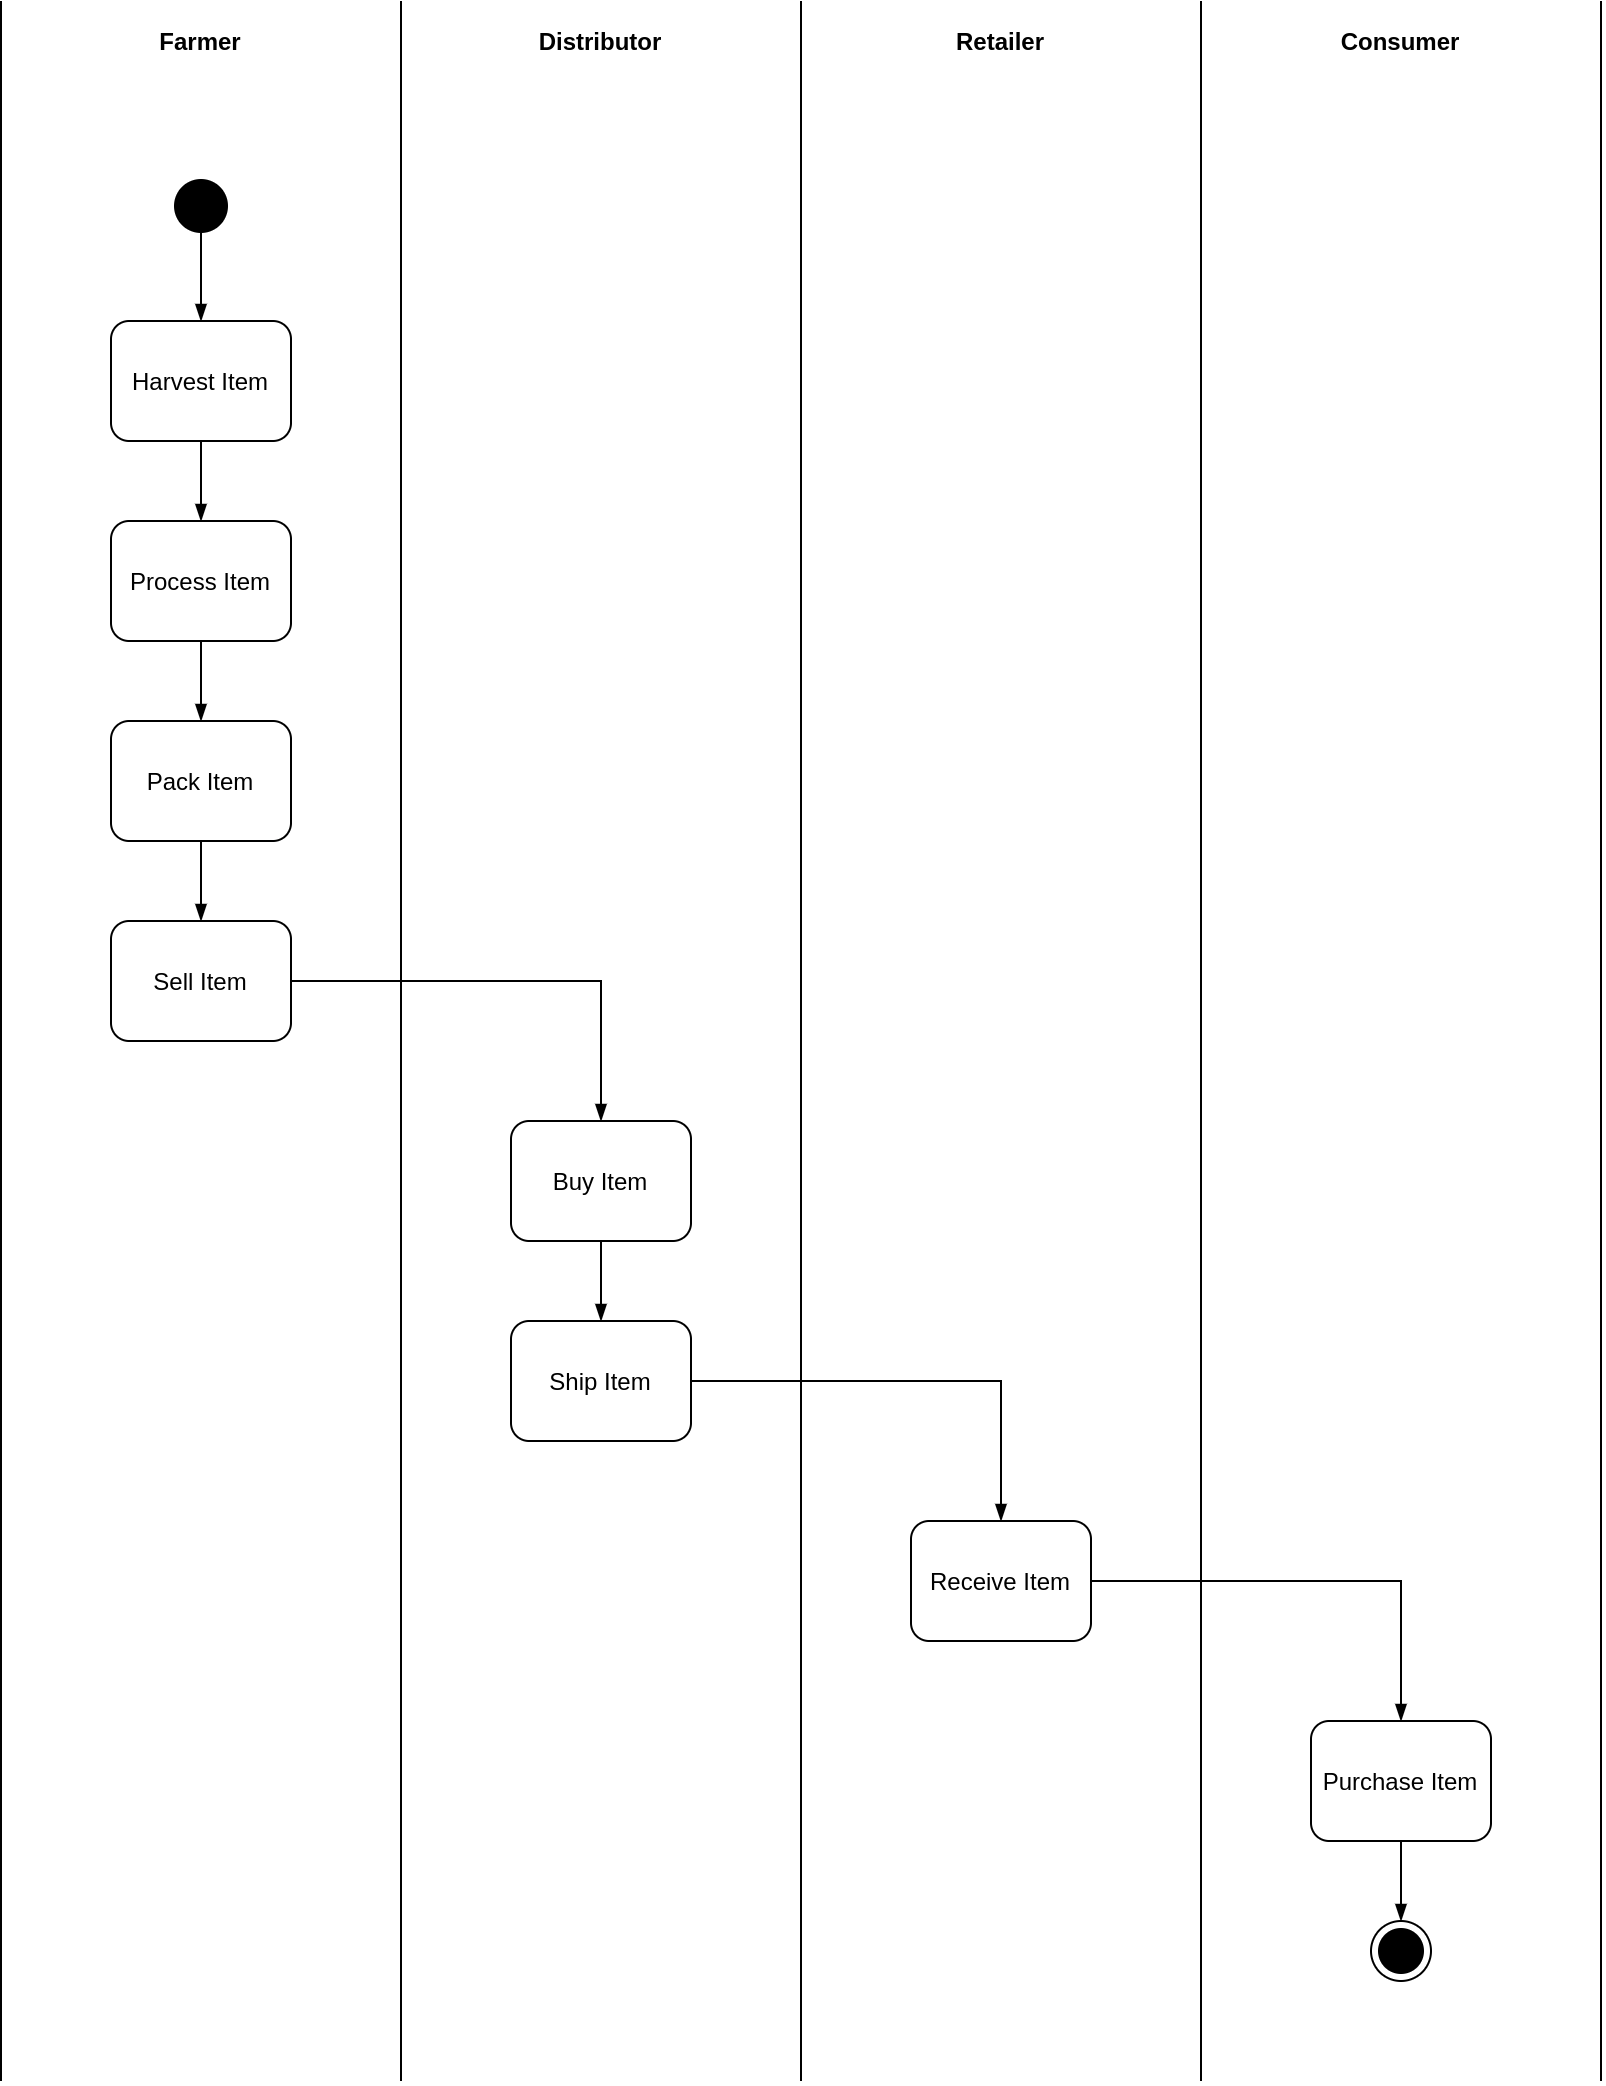

The diagram above was exported from draw.io. Its source (the exported page's mxGraphModel, read from the mxfile embedded in the PNG):
<mxGraphModel dx="2031" dy="1000" grid="1" gridSize="10" guides="1" tooltips="1" connect="1" arrows="1" fold="1" page="1" pageScale="1" pageWidth="850" pageHeight="1100" math="0" shadow="0">
  <root>
    <mxCell id="0" />
    <mxCell id="1" parent="0" />
    <mxCell id="OfEXh5uIWx2BtGDI7gZU-1" value="" style="endArrow=none;html=1;" parent="1" edge="1">
      <mxGeometry width="50" height="50" relative="1" as="geometry">
        <mxPoint x="200" y="1160" as="sourcePoint" />
        <mxPoint x="200" y="120" as="targetPoint" />
      </mxGeometry>
    </mxCell>
    <mxCell id="OfEXh5uIWx2BtGDI7gZU-2" value="" style="endArrow=none;html=1;" parent="1" edge="1">
      <mxGeometry width="50" height="50" relative="1" as="geometry">
        <mxPoint x="400" y="1160" as="sourcePoint" />
        <mxPoint x="400" y="120" as="targetPoint" />
      </mxGeometry>
    </mxCell>
    <mxCell id="OfEXh5uIWx2BtGDI7gZU-3" value="" style="endArrow=none;html=1;" parent="1" edge="1">
      <mxGeometry width="50" height="50" relative="1" as="geometry">
        <mxPoint x="600" y="1160" as="sourcePoint" />
        <mxPoint x="600" y="120" as="targetPoint" />
      </mxGeometry>
    </mxCell>
    <mxCell id="OfEXh5uIWx2BtGDI7gZU-4" value="" style="endArrow=none;html=1;" parent="1" edge="1">
      <mxGeometry width="50" height="50" relative="1" as="geometry">
        <mxPoint x="800" y="1160" as="sourcePoint" />
        <mxPoint x="800" y="120" as="targetPoint" />
      </mxGeometry>
    </mxCell>
    <mxCell id="OfEXh5uIWx2BtGDI7gZU-5" value="" style="endArrow=none;html=1;" parent="1" edge="1">
      <mxGeometry width="50" height="50" relative="1" as="geometry">
        <mxPoint x="1000" y="1160" as="sourcePoint" />
        <mxPoint x="1000" y="120" as="targetPoint" />
      </mxGeometry>
    </mxCell>
    <mxCell id="OfEXh5uIWx2BtGDI7gZU-6" value="Farmer" style="text;html=1;strokeColor=none;fillColor=none;align=center;verticalAlign=middle;whiteSpace=wrap;rounded=0;fontStyle=1" parent="1" vertex="1">
      <mxGeometry x="200" y="120" width="200" height="40" as="geometry" />
    </mxCell>
    <mxCell id="OfEXh5uIWx2BtGDI7gZU-7" value="Distributor" style="text;html=1;strokeColor=none;fillColor=none;align=center;verticalAlign=middle;whiteSpace=wrap;rounded=0;fontStyle=1" parent="1" vertex="1">
      <mxGeometry x="400" y="120" width="200" height="40" as="geometry" />
    </mxCell>
    <mxCell id="OfEXh5uIWx2BtGDI7gZU-8" value="Retailer" style="text;html=1;strokeColor=none;fillColor=none;align=center;verticalAlign=middle;whiteSpace=wrap;rounded=0;fontStyle=1" parent="1" vertex="1">
      <mxGeometry x="600" y="120" width="200" height="40" as="geometry" />
    </mxCell>
    <mxCell id="OfEXh5uIWx2BtGDI7gZU-9" value="Consumer" style="text;html=1;strokeColor=none;fillColor=none;align=center;verticalAlign=middle;whiteSpace=wrap;rounded=0;fontStyle=1" parent="1" vertex="1">
      <mxGeometry x="800" y="120" width="200" height="40" as="geometry" />
    </mxCell>
    <mxCell id="OfEXh5uIWx2BtGDI7gZU-13" style="edgeStyle=orthogonalEdgeStyle;rounded=0;orthogonalLoop=1;jettySize=auto;html=1;entryX=0.5;entryY=0;entryDx=0;entryDy=0;endArrow=blockThin;endFill=1;" parent="1" source="OfEXh5uIWx2BtGDI7gZU-10" target="OfEXh5uIWx2BtGDI7gZU-12" edge="1">
      <mxGeometry relative="1" as="geometry" />
    </mxCell>
    <mxCell id="OfEXh5uIWx2BtGDI7gZU-10" value="" style="strokeWidth=2;html=1;shape=mxgraph.flowchart.start_2;whiteSpace=wrap;aspect=fixed;fillColor=#000000;" parent="1" vertex="1">
      <mxGeometry x="287.5" y="210" width="25" height="25" as="geometry" />
    </mxCell>
    <mxCell id="OfEXh5uIWx2BtGDI7gZU-16" style="edgeStyle=orthogonalEdgeStyle;rounded=0;orthogonalLoop=1;jettySize=auto;html=1;entryX=0.5;entryY=0;entryDx=0;entryDy=0;endArrow=blockThin;endFill=1;" parent="1" source="OfEXh5uIWx2BtGDI7gZU-12" target="OfEXh5uIWx2BtGDI7gZU-15" edge="1">
      <mxGeometry relative="1" as="geometry" />
    </mxCell>
    <mxCell id="OfEXh5uIWx2BtGDI7gZU-12" value="Harvest Item" style="shape=ext;rounded=1;html=1;whiteSpace=wrap;fillColor=none;aspect=fixed;" parent="1" vertex="1">
      <mxGeometry x="255" y="280" width="90" height="60" as="geometry" />
    </mxCell>
    <mxCell id="OfEXh5uIWx2BtGDI7gZU-18" style="edgeStyle=orthogonalEdgeStyle;rounded=0;orthogonalLoop=1;jettySize=auto;html=1;entryX=0.5;entryY=0;entryDx=0;entryDy=0;endArrow=blockThin;endFill=1;" parent="1" source="OfEXh5uIWx2BtGDI7gZU-15" target="OfEXh5uIWx2BtGDI7gZU-17" edge="1">
      <mxGeometry relative="1" as="geometry" />
    </mxCell>
    <mxCell id="OfEXh5uIWx2BtGDI7gZU-15" value="Process Item" style="shape=ext;rounded=1;html=1;whiteSpace=wrap;fillColor=none;aspect=fixed;" parent="1" vertex="1">
      <mxGeometry x="255" y="380" width="90" height="60" as="geometry" />
    </mxCell>
    <mxCell id="OfEXh5uIWx2BtGDI7gZU-20" style="edgeStyle=orthogonalEdgeStyle;rounded=0;orthogonalLoop=1;jettySize=auto;html=1;entryX=0.5;entryY=0;entryDx=0;entryDy=0;endArrow=blockThin;endFill=1;" parent="1" source="OfEXh5uIWx2BtGDI7gZU-17" target="OfEXh5uIWx2BtGDI7gZU-19" edge="1">
      <mxGeometry relative="1" as="geometry" />
    </mxCell>
    <mxCell id="OfEXh5uIWx2BtGDI7gZU-17" value="Pack Item" style="shape=ext;rounded=1;html=1;whiteSpace=wrap;fillColor=none;aspect=fixed;" parent="1" vertex="1">
      <mxGeometry x="255" y="480" width="90" height="60" as="geometry" />
    </mxCell>
    <mxCell id="OfEXh5uIWx2BtGDI7gZU-22" style="edgeStyle=orthogonalEdgeStyle;rounded=0;orthogonalLoop=1;jettySize=auto;html=1;entryX=0.5;entryY=0;entryDx=0;entryDy=0;endArrow=blockThin;endFill=1;" parent="1" source="OfEXh5uIWx2BtGDI7gZU-19" target="OfEXh5uIWx2BtGDI7gZU-21" edge="1">
      <mxGeometry relative="1" as="geometry" />
    </mxCell>
    <mxCell id="OfEXh5uIWx2BtGDI7gZU-19" value="Sell Item" style="shape=ext;rounded=1;html=1;whiteSpace=wrap;fillColor=none;aspect=fixed;" parent="1" vertex="1">
      <mxGeometry x="255" y="580" width="90" height="60" as="geometry" />
    </mxCell>
    <mxCell id="OfEXh5uIWx2BtGDI7gZU-24" style="edgeStyle=orthogonalEdgeStyle;rounded=0;orthogonalLoop=1;jettySize=auto;html=1;entryX=0.5;entryY=0;entryDx=0;entryDy=0;endArrow=blockThin;endFill=1;" parent="1" source="OfEXh5uIWx2BtGDI7gZU-21" target="OfEXh5uIWx2BtGDI7gZU-23" edge="1">
      <mxGeometry relative="1" as="geometry" />
    </mxCell>
    <mxCell id="OfEXh5uIWx2BtGDI7gZU-21" value="Buy Item" style="shape=ext;rounded=1;html=1;whiteSpace=wrap;fillColor=none;aspect=fixed;" parent="1" vertex="1">
      <mxGeometry x="455" y="680" width="90" height="60" as="geometry" />
    </mxCell>
    <mxCell id="OfEXh5uIWx2BtGDI7gZU-26" style="edgeStyle=orthogonalEdgeStyle;rounded=0;orthogonalLoop=1;jettySize=auto;html=1;entryX=0.5;entryY=0;entryDx=0;entryDy=0;endArrow=blockThin;endFill=1;" parent="1" source="OfEXh5uIWx2BtGDI7gZU-23" target="OfEXh5uIWx2BtGDI7gZU-25" edge="1">
      <mxGeometry relative="1" as="geometry" />
    </mxCell>
    <mxCell id="OfEXh5uIWx2BtGDI7gZU-23" value="Ship Item" style="shape=ext;rounded=1;html=1;whiteSpace=wrap;fillColor=none;aspect=fixed;" parent="1" vertex="1">
      <mxGeometry x="455" y="780" width="90" height="60" as="geometry" />
    </mxCell>
    <mxCell id="OfEXh5uIWx2BtGDI7gZU-28" style="edgeStyle=orthogonalEdgeStyle;rounded=0;orthogonalLoop=1;jettySize=auto;html=1;entryX=0.5;entryY=0;entryDx=0;entryDy=0;endArrow=blockThin;endFill=1;" parent="1" source="OfEXh5uIWx2BtGDI7gZU-25" target="OfEXh5uIWx2BtGDI7gZU-27" edge="1">
      <mxGeometry relative="1" as="geometry" />
    </mxCell>
    <mxCell id="OfEXh5uIWx2BtGDI7gZU-25" value="Receive Item" style="shape=ext;rounded=1;html=1;whiteSpace=wrap;fillColor=none;aspect=fixed;" parent="1" vertex="1">
      <mxGeometry x="655" y="880" width="90" height="60" as="geometry" />
    </mxCell>
    <mxCell id="OfEXh5uIWx2BtGDI7gZU-30" style="edgeStyle=orthogonalEdgeStyle;rounded=0;orthogonalLoop=1;jettySize=auto;html=1;entryX=0.5;entryY=0;entryDx=0;entryDy=0;endArrow=blockThin;endFill=1;" parent="1" source="OfEXh5uIWx2BtGDI7gZU-27" target="OfEXh5uIWx2BtGDI7gZU-29" edge="1">
      <mxGeometry relative="1" as="geometry" />
    </mxCell>
    <mxCell id="OfEXh5uIWx2BtGDI7gZU-27" value="Purchase Item" style="shape=ext;rounded=1;html=1;whiteSpace=wrap;fillColor=none;aspect=fixed;" parent="1" vertex="1">
      <mxGeometry x="855" y="980" width="90" height="60" as="geometry" />
    </mxCell>
    <mxCell id="OfEXh5uIWx2BtGDI7gZU-29" value="" style="ellipse;html=1;shape=endState;fillColor=#000000;" parent="1" vertex="1">
      <mxGeometry x="885" y="1080" width="30" height="30" as="geometry" />
    </mxCell>
  </root>
</mxGraphModel>